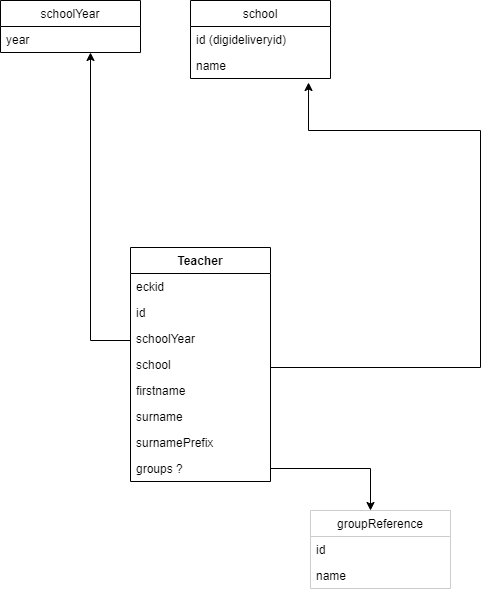

The diagram above was exported from draw.io. Its source (the exported page's mxGraphModel, read from the mxfile embedded in the PNG):
<mxGraphModel dx="1467" dy="1186" grid="1" gridSize="10" guides="1" tooltips="1" connect="1" arrows="1" fold="1" page="1" pageScale="1" pageWidth="850" pageHeight="1100" math="0" shadow="0">
  <root>
    <mxCell id="5zq-WETvLTb6Tid1V5fi-0" />
    <mxCell id="5zq-WETvLTb6Tid1V5fi-1" parent="5zq-WETvLTb6Tid1V5fi-0" />
    <mxCell id="5zq-WETvLTb6Tid1V5fi-9" value="groupReference" style="swimlane;fontStyle=0;childLayout=stackLayout;horizontal=1;startSize=26;fillColor=none;horizontalStack=0;resizeParent=1;resizeParentMax=0;resizeLast=0;collapsible=1;marginBottom=0;strokeColor=#CCCCCC;" vertex="1" parent="5zq-WETvLTb6Tid1V5fi-1">
      <mxGeometry x="550" y="580" width="140" height="78" as="geometry" />
    </mxCell>
    <mxCell id="5zq-WETvLTb6Tid1V5fi-10" value="id" style="text;strokeColor=none;fillColor=none;align=left;verticalAlign=top;spacingLeft=4;spacingRight=4;overflow=hidden;rotatable=0;points=[[0,0.5],[1,0.5]];portConstraint=eastwest;" vertex="1" parent="5zq-WETvLTb6Tid1V5fi-9">
      <mxGeometry y="26" width="140" height="26" as="geometry" />
    </mxCell>
    <mxCell id="5zq-WETvLTb6Tid1V5fi-11" value="name" style="text;strokeColor=none;fillColor=none;align=left;verticalAlign=top;spacingLeft=4;spacingRight=4;overflow=hidden;rotatable=0;points=[[0,0.5],[1,0.5]];portConstraint=eastwest;" vertex="1" parent="5zq-WETvLTb6Tid1V5fi-9">
      <mxGeometry y="52" width="140" height="26" as="geometry" />
    </mxCell>
    <mxCell id="5zq-WETvLTb6Tid1V5fi-12" value="school" style="swimlane;fontStyle=0;childLayout=stackLayout;horizontal=1;startSize=26;fillColor=none;horizontalStack=0;resizeParent=1;resizeParentMax=0;resizeLast=0;collapsible=1;marginBottom=0;" vertex="1" parent="5zq-WETvLTb6Tid1V5fi-1">
      <mxGeometry x="430" y="70" width="140" height="78" as="geometry" />
    </mxCell>
    <mxCell id="5zq-WETvLTb6Tid1V5fi-13" value="id (digideliveryid)" style="text;strokeColor=none;fillColor=none;align=left;verticalAlign=top;spacingLeft=4;spacingRight=4;overflow=hidden;rotatable=0;points=[[0,0.5],[1,0.5]];portConstraint=eastwest;" vertex="1" parent="5zq-WETvLTb6Tid1V5fi-12">
      <mxGeometry y="26" width="140" height="26" as="geometry" />
    </mxCell>
    <mxCell id="5zq-WETvLTb6Tid1V5fi-14" value="name" style="text;strokeColor=none;fillColor=none;align=left;verticalAlign=top;spacingLeft=4;spacingRight=4;overflow=hidden;rotatable=0;points=[[0,0.5],[1,0.5]];portConstraint=eastwest;" vertex="1" parent="5zq-WETvLTb6Tid1V5fi-12">
      <mxGeometry y="52" width="140" height="26" as="geometry" />
    </mxCell>
    <mxCell id="5zq-WETvLTb6Tid1V5fi-15" value="Teacher" style="swimlane;fontStyle=1;childLayout=stackLayout;horizontal=1;startSize=26;fillColor=none;horizontalStack=0;resizeParent=1;resizeParentMax=0;resizeLast=0;collapsible=1;marginBottom=0;" vertex="1" parent="5zq-WETvLTb6Tid1V5fi-1">
      <mxGeometry x="370" y="317" width="140" height="234" as="geometry" />
    </mxCell>
    <mxCell id="5zq-WETvLTb6Tid1V5fi-16" value="eckid" style="text;strokeColor=none;fillColor=none;align=left;verticalAlign=top;spacingLeft=4;spacingRight=4;overflow=hidden;rotatable=0;points=[[0,0.5],[1,0.5]];portConstraint=eastwest;" vertex="1" parent="5zq-WETvLTb6Tid1V5fi-15">
      <mxGeometry y="26" width="140" height="26" as="geometry" />
    </mxCell>
    <mxCell id="5zq-WETvLTb6Tid1V5fi-17" value="id" style="text;strokeColor=none;fillColor=none;align=left;verticalAlign=top;spacingLeft=4;spacingRight=4;overflow=hidden;rotatable=0;points=[[0,0.5],[1,0.5]];portConstraint=eastwest;" vertex="1" parent="5zq-WETvLTb6Tid1V5fi-15">
      <mxGeometry y="52" width="140" height="26" as="geometry" />
    </mxCell>
    <mxCell id="5zq-WETvLTb6Tid1V5fi-18" value="schoolYear" style="text;strokeColor=none;fillColor=none;align=left;verticalAlign=top;spacingLeft=4;spacingRight=4;overflow=hidden;rotatable=0;points=[[0,0.5],[1,0.5]];portConstraint=eastwest;" vertex="1" parent="5zq-WETvLTb6Tid1V5fi-15">
      <mxGeometry y="78" width="140" height="26" as="geometry" />
    </mxCell>
    <mxCell id="5zq-WETvLTb6Tid1V5fi-19" value="school" style="text;strokeColor=none;fillColor=none;align=left;verticalAlign=top;spacingLeft=4;spacingRight=4;overflow=hidden;rotatable=0;points=[[0,0.5],[1,0.5]];portConstraint=eastwest;" vertex="1" parent="5zq-WETvLTb6Tid1V5fi-15">
      <mxGeometry y="104" width="140" height="26" as="geometry" />
    </mxCell>
    <mxCell id="5zq-WETvLTb6Tid1V5fi-20" value="firstname" style="text;strokeColor=none;fillColor=none;align=left;verticalAlign=top;spacingLeft=4;spacingRight=4;overflow=hidden;rotatable=0;points=[[0,0.5],[1,0.5]];portConstraint=eastwest;" vertex="1" parent="5zq-WETvLTb6Tid1V5fi-15">
      <mxGeometry y="130" width="140" height="26" as="geometry" />
    </mxCell>
    <mxCell id="5zq-WETvLTb6Tid1V5fi-21" value="surname" style="text;strokeColor=none;fillColor=none;align=left;verticalAlign=top;spacingLeft=4;spacingRight=4;overflow=hidden;rotatable=0;points=[[0,0.5],[1,0.5]];portConstraint=eastwest;" vertex="1" parent="5zq-WETvLTb6Tid1V5fi-15">
      <mxGeometry y="156" width="140" height="26" as="geometry" />
    </mxCell>
    <mxCell id="5zq-WETvLTb6Tid1V5fi-22" value="surnamePrefix" style="text;strokeColor=none;fillColor=none;align=left;verticalAlign=top;spacingLeft=4;spacingRight=4;overflow=hidden;rotatable=0;points=[[0,0.5],[1,0.5]];portConstraint=eastwest;" vertex="1" parent="5zq-WETvLTb6Tid1V5fi-15">
      <mxGeometry y="182" width="140" height="26" as="geometry" />
    </mxCell>
    <mxCell id="5zq-WETvLTb6Tid1V5fi-23" value="groups ?" style="text;strokeColor=none;fillColor=none;align=left;verticalAlign=top;spacingLeft=4;spacingRight=4;overflow=hidden;rotatable=0;points=[[0,0.5],[1,0.5]];portConstraint=eastwest;" vertex="1" parent="5zq-WETvLTb6Tid1V5fi-15">
      <mxGeometry y="208" width="140" height="26" as="geometry" />
    </mxCell>
    <mxCell id="5zq-WETvLTb6Tid1V5fi-25" value="schoolYear" style="swimlane;fontStyle=0;childLayout=stackLayout;horizontal=1;startSize=26;fillColor=none;horizontalStack=0;resizeParent=1;resizeParentMax=0;resizeLast=0;collapsible=1;marginBottom=0;" vertex="1" parent="5zq-WETvLTb6Tid1V5fi-1">
      <mxGeometry x="240" y="70" width="140" height="52" as="geometry" />
    </mxCell>
    <mxCell id="5zq-WETvLTb6Tid1V5fi-26" value="year" style="text;strokeColor=none;fillColor=none;align=left;verticalAlign=top;spacingLeft=4;spacingRight=4;overflow=hidden;rotatable=0;points=[[0,0.5],[1,0.5]];portConstraint=eastwest;" vertex="1" parent="5zq-WETvLTb6Tid1V5fi-25">
      <mxGeometry y="26" width="140" height="26" as="geometry" />
    </mxCell>
    <mxCell id="5zq-WETvLTb6Tid1V5fi-27" style="edgeStyle=orthogonalEdgeStyle;rounded=0;orthogonalLoop=1;jettySize=auto;html=1;" edge="1" parent="5zq-WETvLTb6Tid1V5fi-1" source="5zq-WETvLTb6Tid1V5fi-18" target="5zq-WETvLTb6Tid1V5fi-26">
      <mxGeometry relative="1" as="geometry">
        <Array as="points">
          <mxPoint x="330" y="410" />
        </Array>
      </mxGeometry>
    </mxCell>
    <mxCell id="5zq-WETvLTb6Tid1V5fi-29" style="edgeStyle=orthogonalEdgeStyle;rounded=0;orthogonalLoop=1;jettySize=auto;html=1;entryX=0.843;entryY=1.154;entryDx=0;entryDy=0;entryPerimeter=0;" edge="1" parent="5zq-WETvLTb6Tid1V5fi-1" source="5zq-WETvLTb6Tid1V5fi-19" target="5zq-WETvLTb6Tid1V5fi-14">
      <mxGeometry relative="1" as="geometry">
        <mxPoint x="680" y="90" as="targetPoint" />
        <Array as="points">
          <mxPoint x="720" y="437" />
          <mxPoint x="720" y="200" />
          <mxPoint x="548" y="200" />
        </Array>
      </mxGeometry>
    </mxCell>
    <mxCell id="5zq-WETvLTb6Tid1V5fi-30" style="edgeStyle=orthogonalEdgeStyle;rounded=0;orthogonalLoop=1;jettySize=auto;html=1;" edge="1" parent="5zq-WETvLTb6Tid1V5fi-1" source="5zq-WETvLTb6Tid1V5fi-23" target="5zq-WETvLTb6Tid1V5fi-9">
      <mxGeometry relative="1" as="geometry">
        <Array as="points">
          <mxPoint x="610" y="538" />
          <mxPoint x="610" y="629" />
        </Array>
      </mxGeometry>
    </mxCell>
  </root>
</mxGraphModel>